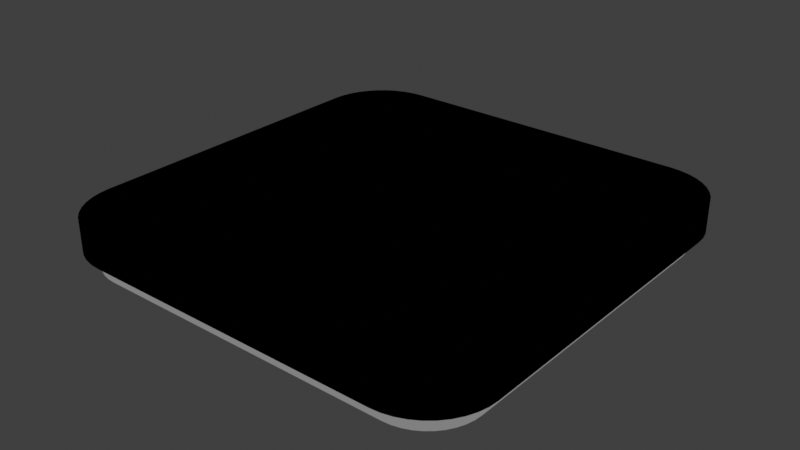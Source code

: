 # Source: BasePlot.blend  (saved by Blender 4.5.90; exported with 4.5.12 LTS)
import bpy
from mathutils import Matrix  # noqa: F401  (used for matrix-valued properties, if any)

bpy.ops.wm.read_factory_settings(use_empty=True)
scene = bpy.context.scene
scene.name = 'Scene'

# ---- collections
col_collection = bpy.data.collections.new('Collection'); scene.collection.children.link(col_collection)

# ---- materials (node trees are filled in below, after node groups)
mat_material = bpy.data.materials.new('Material')
mat_material.alpha_threshold = 0.0
mat_material.use_backface_culling = True
mat_material.roughness = 0.5
mat_material.line_color = (0.0, 0.0, 0.0, 1.0)
mat_material_001 = bpy.data.materials.new('Material.001')
mat_material_001.use_backface_culling = True
mat_material_002 = bpy.data.materials.new('Material.002')
mat_material_002.use_backface_culling = True

# ---- material node trees
mat_material.use_nodes = True; mat_material.node_tree.nodes.clear()
_N = mat_material.node_tree.nodes; _L = mat_material.node_tree.links
n0 = _N.new('ShaderNodeOutputMaterial'); n0.name = 'Material Output'; n0.location = (300, 300)
n1 = _N.new('ShaderNodeEmission'); n1.name = 'Emission'; n1.location = (10, 300)
_L.new(n1.outputs[0], n0.inputs[0])
n0.is_active_output = True
mat_material_001.use_nodes = True; mat_material_001.node_tree.nodes.clear()
_N = mat_material_001.node_tree.nodes; _L = mat_material_001.node_tree.links
n0 = _N.new('ShaderNodeOutputMaterial'); n0.name = 'Material Output'; n0.location = (200, 100)
n1 = _N.new('ShaderNodeEmission'); n1.name = 'Emission'; n1.location = (-200, 100)
n1.inputs[0].default_value = (0.2159, 0.2159, 0.2159, 1.0)
_L.new(n1.outputs[0], n0.inputs[0])
n0.is_active_output = True
mat_material_002.use_nodes = True; mat_material_002.node_tree.nodes.clear()
_N = mat_material_002.node_tree.nodes; _L = mat_material_002.node_tree.links
n0 = _N.new('ShaderNodeOutputMaterial'); n0.name = 'Material Output'; n0.location = (200, 100)
n1 = _N.new('ShaderNodeEmission'); n1.name = 'Emission'; n1.location = (-200, 100)
n1.inputs[0].default_value = (0.0, 0.0, 0.0, 1.0)
_L.new(n1.outputs[0], n0.inputs[0])
n0.is_active_output = True

# ---- world
world_world = bpy.data.worlds.new('World'); scene.world = world_world
world_world.use_nodes = True; world_world.node_tree.nodes.clear()
_N = world_world.node_tree.nodes; _L = world_world.node_tree.links
n0 = _N.new('ShaderNodeOutputWorld'); n0.name = 'World Output'; n0.location = (300, 300)
n1 = _N.new('ShaderNodeBackground'); n1.name = 'Background'; n1.location = (10, 300)
n1.inputs[0].default_value = (0.05088, 0.05088, 0.05088, 1.0)
_L.new(n1.outputs[0], n0.inputs[0])
n0.is_active_output = True
world_world.color = (0.05088, 0.05088, 0.05088)
world_world.sun_shadow_jitter_overblur = 0.0

# ---- meshes
me_ig__cube = bpy.data.meshes.new('[IG] Cube')
me_ig__cube.from_pydata([(8.0, 6.0, 0.0), (6.0, 8.0, 0.0), (7.975, 6.313, 0.0), (7.902, 6.618, 0.0), (7.782, 6.908, 0.0), (7.618, 7.176, 0.0), (7.414, 7.414, 0.0), (7.176, 7.618, 0.0), (6.908, 7.782, 0.0), (6.618, 7.902, 0.0), (6.313, 7.975, 0.0), (6.0, 8.0, -1.5), (8.0, 6.0, -1.5), (6.313, 7.975, -1.5), (6.618, 7.902, -1.5), (6.908, 7.782, -1.5), (7.176, 7.618, -1.5), (7.414, 7.414, -1.5), (7.618, 7.176, -1.5), (7.782, 6.908, -1.5), (7.902, 6.618, -1.5), (7.975, 6.313, -1.5), (6.0, -8.0, 0.0), (8.0, -6.0, 0.0), (6.313, -7.975, 0.0), (6.618, -7.902, 0.0), (6.908, -7.782, 0.0), (7.176, -7.618, 0.0), (7.414, -7.414, 0.0), (7.618, -7.176, 0.0), (7.782, -6.908, 0.0), (7.902, -6.618, 0.0), (7.975, -6.313, 0.0), (8.0, -6.0, -1.5), (6.0, -8.0, -1.5), (7.975, -6.313, -1.5), (7.902, -6.618, -1.5), (7.782, -6.908, -1.5), (7.618, -7.176, -1.5), (7.414, -7.414, -1.5), (7.176, -7.618, -1.5), (6.908, -7.782, -1.5), (6.618, -7.902, -1.5), (6.313, -7.975, -1.5), (-6.0, 8.0, 0.0), (-8.0, 6.0, 0.0), (-6.313, 7.975, 0.0), (-6.618, 7.902, 0.0), (-6.908, 7.782, 0.0), (-7.176, 7.618, 0.0), (-7.414, 7.414, 0.0), (-7.618, 7.176, 0.0), (-7.782, 6.908, 0.0), (-7.902, 6.618, 0.0), (-7.975, 6.313, 0.0), (-8.0, 6.0, -1.5), (-6.0, 8.0, -1.5), (-7.975, 6.313, -1.5), (-7.902, 6.618, -1.5), (-7.782, 6.908, -1.5), (-7.618, 7.176, -1.5), (-7.414, 7.414, -1.5), (-7.176, 7.618, -1.5), (-6.908, 7.782, -1.5), (-6.618, 7.902, -1.5), (-6.313, 7.975, -1.5), (-8.0, -6.0, 0.0), (-6.0, -8.0, 0.0), (-7.975, -6.313, 0.0), (-7.902, -6.618, 0.0), (-7.782, -6.908, 0.0), (-7.618, -7.176, 0.0), (-7.414, -7.414, 0.0), (-7.176, -7.618, 0.0), (-6.908, -7.782, 0.0), (-6.618, -7.902, 0.0), (-6.313, -7.975, 0.0), (-6.0, -8.0, -1.5), (-8.0, -6.0, -1.5), (-6.313, -7.975, -1.5), (-6.618, -7.902, -1.5), (-6.908, -7.782, -1.5), (-7.176, -7.618, -1.5), (-7.414, -7.414, -1.5), (-7.618, -7.176, -1.5), (-7.782, -6.908, -1.5), (-7.902, -6.618, -1.5), (-7.975, -6.313, -1.5)], [], [(0, 12, 21, 2), (2, 21, 20, 3), (3, 20, 19, 4), (4, 19, 18, 5), (5, 18, 17, 6), (6, 17, 16, 7), (7, 16, 15, 8), (8, 15, 14, 9), (9, 14, 13, 10), (10, 13, 11, 1), (77, 67, 76, 79), (79, 76, 75, 80), (80, 75, 74, 81), (81, 74, 73, 82), (82, 73, 72, 83), (83, 72, 71, 84), (84, 71, 70, 85), (85, 70, 69, 86), (86, 69, 68, 87), (87, 68, 66, 78), (22, 34, 43, 24), (24, 43, 42, 25), (25, 42, 41, 26), (26, 41, 40, 27), (27, 40, 39, 28), (28, 39, 38, 29), (29, 38, 37, 30), (30, 37, 36, 31), (31, 36, 35, 32), (32, 35, 33, 23), (44, 56, 65, 46), (46, 65, 64, 47), (47, 64, 63, 48), (48, 63, 62, 49), (49, 62, 61, 50), (50, 61, 60, 51), (51, 60, 59, 52), (52, 59, 58, 53), (53, 58, 57, 54), (54, 57, 55, 45), (56, 44, 1, 11), (12, 0, 23, 33), (0, 2, 3, 4, 5, 6, 7, 8, 9, 10, 1, 44, 46, 47, 48, 49, 50, 51, 52, 53, 54, 45, 66, 68, 69, 70, 71, 72, 73, 74, 75, 76, 67, 22, 24, 25, 26, 27, 28, 29, 30, 31, 32, 23), (55, 57, 58, 59, 60, 61, 62, 63, 64, 65, 56, 11, 13, 14, 15, 16, 17, 18, 19, 20, 21, 12, 33, 35, 36, 37, 38, 39, 40, 41, 42, 43, 34, 77, 79, 80, 81, 82, 83, 84, 85, 86, 87, 78), (34, 22, 67, 77), (78, 66, 45, 55)])
me_ig__cube.polygons.foreach_set('material_index', [1, 1, 1, 1, 1, 1, 1, 1, 1, 1, 1, 1, 1, 1, 1, 1, 1, 1, 1, 1, 1, 1, 1, 1, 1, 1, 1, 1, 1, 1, 1, 1, 1, 1, 1, 1, 1, 1, 1, 1, 1, 1, 0, 0, 1, 1])
_uv = me_ig__cube.uv_layers.new(name='UVMap')
_uv.uv.foreach_set('vector', [0.625, 0.5312, 0.375, 0.5312, 0.3746, 0.5264, 0.6254, 0.5264, 0.6254, 0.5264, 0.3746, 0.5264, 0.3735, 0.5216, 0.6265, 0.5216, 0.6265, 0.5216, 0.3735, 0.5216, 0.3716, 0.5171, 0.6284, 0.5171, 0.6284, 0.5171, 0.3716, 0.5171, 0.3691, 0.5129, 0.6309, 0.5129, 0.6309, 0.5129, 0.3691, 0.5129, 0.3659, 0.5091, 0.6341, 0.5091, 0.6341, 0.5091, 0.3659, 0.5091, 0.3622, 0.5059, 0.6378, 0.5059, 0.6378, 0.5059, 0.3622, 0.5059, 0.358, 0.5033, 0.642, 0.5033, 0.642, 0.5033, 0.358, 0.5033, 0.3535, 0.5014, 0.6465, 0.5014, 0.6465, 0.5014, 0.3535, 0.5014, 0.3487, 0.5003, 0.6513, 0.5003, 0.6513, 0.5003, 0.3487, 0.5003, 0.3459, 0.4979, 0.6541, 0.4979, 0.375, 0.9688, 0.625, 0.9688, 0.625, 0.9736, 0.375, 0.9736, 0.375, 0.9736, 0.625, 0.9736, 0.625, 0.9784, 0.375, 0.9784, 0.375, 0.9784, 0.625, 0.9784, 0.625, 0.9829, 0.375, 0.9829, 0.375, 0.9829, 0.625, 0.9829, 0.625, 0.9871, 0.375, 0.9871, 0.375, 0.9871, 0.625, 0.9871, 0.625, 1.0, 0.375, 1.0, 0.375, 0.0, 0.625, 0.0, 0.625, 0.01288, 0.375, 0.01288, 0.375, 0.01288, 0.625, 0.01288, 0.625, 0.01706, 0.375, 0.01706, 0.375, 0.01706, 0.625, 0.01706, 0.625, 0.02159, 0.375, 0.02159, 0.375, 0.02159, 0.625, 0.02159, 0.625, 0.02636, 0.375, 0.02636, 0.375, 0.02636, 0.625, 0.02636, 0.625, 0.03125, 0.375, 0.03125, 0.6541, 0.7521, 0.3459, 0.7521, 0.3487, 0.7497, 0.6513, 0.7497, 0.6513, 0.7497, 0.3487, 0.7497, 0.3535, 0.7486, 0.6465, 0.7486, 0.6465, 0.7486, 0.3535, 0.7486, 0.358, 0.7467, 0.642, 0.7467, 0.642, 0.7467, 0.358, 0.7467, 0.3622, 0.7441, 0.6378, 0.7441, 0.6378, 0.7441, 0.3622, 0.7441, 0.3659, 0.7409, 0.6341, 0.7409, 0.6341, 0.7409, 0.3659, 0.7409, 0.3691, 0.7371, 0.6309, 0.7371, 0.6309, 0.7371, 0.3691, 0.7371, 0.3716, 0.7329, 0.6284, 0.7329, 0.6284, 0.7329, 0.3716, 0.7329, 0.3735, 0.7284, 0.6265, 0.7284, 0.6265, 0.7284, 0.3735, 0.7284, 0.3746, 0.7236, 0.6254, 0.7236, 0.6254, 0.7236, 0.3746, 0.7236, 0.375, 0.7188, 0.625, 0.7188, 0.625, 0.2812, 0.375, 0.2812, 0.375, 0.2764, 0.625, 0.2764, 0.625, 0.2764, 0.375, 0.2764, 0.375, 0.2716, 0.625, 0.2716, 0.625, 0.2716, 0.375, 0.2716, 0.375, 0.2671, 0.625, 0.2671, 0.625, 0.2671, 0.375, 0.2671, 0.375, 0.2629, 0.625, 0.2629, 0.625, 0.2629, 0.375, 0.2629, 0.375, 0.25, 0.625, 0.25, 0.625, 0.25, 0.375, 0.25, 0.375, 0.2371, 0.625, 0.2371, 0.625, 0.2371, 0.375, 0.2371, 0.375, 0.2329, 0.625, 0.2329, 0.625, 0.2329, 0.375, 0.2329, 0.375, 0.2284, 0.625, 0.2284, 0.625, 0.2284, 0.375, 0.2284, 0.375, 0.2236, 0.625, 0.2236, 0.625, 0.2236, 0.375, 0.2236, 0.375, 0.2188, 0.625, 0.2188, 0.375, 0.2812, 0.625, 0.2812, 0.6541, 0.4979, 0.3459, 0.4979, 0.375, 0.5312, 0.625, 0.5312, 0.625, 0.7188, 0.375, 0.7188, 0.625, 0.5312, 0.6254, 0.5264, 0.6265, 0.5216, 0.6284, 0.5171, 0.6309, 0.5129, 0.6341, 0.5091, 0.6378, 0.5059, 0.642, 0.5033, 0.6465, 0.5014, 0.6513, 0.5003, 0.6541, 0.4979, 0.8438, 0.5, 0.8486, 0.5004, 0.8534, 0.5015, 0.8579, 0.5034, 0.8621, 0.506, 0.8658, 0.5092, 0.869, 0.5129, 0.8716, 0.5171, 0.8735, 0.5216, 0.8746, 0.5264, 0.875, 0.5312, 0.875, 0.7188, 0.8746, 0.7236, 0.8735, 0.7284, 0.8716, 0.7329, 0.869, 0.7371, 0.8658, 0.7408, 0.8621, 0.744, 0.8579, 0.7466, 0.8534, 0.7485, 0.8486, 0.7496, 0.8438, 0.75, 0.6541, 0.7521, 0.6513, 0.7497, 0.6465, 0.7486, 0.642, 0.7467, 0.6378, 0.7441, 0.6341, 0.7409, 0.6309, 0.7371, 0.6284, 0.7329, 0.6265, 0.7284, 0.6254, 0.7236, 0.625, 0.7188, 0.125, 0.5312, 0.1254, 0.5264, 0.1265, 0.5216, 0.1284, 0.5171, 0.131, 0.5129, 0.1342, 0.5092, 0.1379, 0.506, 0.1421, 0.5034, 0.1466, 0.5015, 0.1514, 0.5004, 0.1562, 0.5, 0.3459, 0.4979, 0.3487, 0.5003, 0.3535, 0.5014, 0.358, 0.5033, 0.3622, 0.5059, 0.3659, 0.5091, 0.3691, 0.5129, 0.3716, 0.5171, 0.3735, 0.5216, 0.3746, 0.5264, 0.375, 0.5312, 0.375, 0.7188, 0.3746, 0.7236, 0.3735, 0.7284, 0.3716, 0.7329, 0.3691, 0.7371, 0.3659, 0.7409, 0.3622, 0.7441, 0.358, 0.7467, 0.3535, 0.7486, 0.3487, 0.7497, 0.3459, 0.7521, 0.1562, 0.75, 0.1514, 0.7496, 0.1466, 0.7485, 0.1421, 0.7466, 0.1379, 0.744, 0.1342, 0.7408, 0.131, 0.7371, 0.1284, 0.7329, 0.1265, 0.7284, 0.1254, 0.7236, 0.125, 0.7188, 0.3459, 0.7521, 0.6541, 0.7521, 0.625, 0.9688, 0.375, 0.9688, 0.375, 0.03125, 0.625, 0.03125, 0.625, 0.2188, 0.375, 0.2188])
me_ig__cube.materials.append(mat_material)
me_ig__cube.materials.append(mat_material_001)
me_ig__cube.materials.append(mat_material_002)
me_ig__cube.use_mirror_vertex_groups = False
me_ig__cube.update()
me_ig__cube_001 = bpy.data.meshes.new('[IG] Cube.001')
me_ig__cube_001.from_pydata([(8.536, 6.021, 0.5238), (6.021, 8.536, 0.5238), (8.512, 6.398, 0.5174), (8.418, 6.786, 0.5174), (8.266, 7.154, 0.5174), (8.057, 7.495, 0.5174), (7.798, 7.798, 0.5174), (7.495, 8.057, 0.5174), (7.154, 8.266, 0.5174), (6.786, 8.418, 0.5174), (6.398, 8.512, 0.5174), (6.021, 8.536, -0.7424), (8.536, 6.021, -0.7424), (6.398, 8.512, -0.736), (6.786, 8.418, -0.736), (7.154, 8.266, -0.736), (7.495, 8.057, -0.736), (7.798, 7.798, -0.736), (8.057, 7.495, -0.736), (8.266, 7.154, -0.736), (8.418, 6.786, -0.736), (8.512, 6.398, -0.736), (6.021, -8.536, 0.5238), (8.536, -6.021, 0.5238), (6.398, -8.512, 0.5174), (6.786, -8.418, 0.5174), (7.154, -8.266, 0.5174), (7.495, -8.057, 0.5174), (7.798, -7.798, 0.5174), (8.057, -7.495, 0.5174), (8.266, -7.154, 0.5174), (8.418, -6.786, 0.5174), (8.512, -6.398, 0.5174), (8.536, -6.021, -0.7424), (6.021, -8.536, -0.7424), (8.512, -6.398, -0.736), (8.418, -6.786, -0.736), (8.266, -7.154, -0.736), (8.057, -7.495, -0.736), (7.798, -7.798, -0.736), (7.495, -8.057, -0.736), (7.154, -8.266, -0.736), (6.786, -8.418, -0.736), (6.398, -8.512, -0.736), (-6.021, 8.536, 0.5238), (-8.536, 6.021, 0.5238), (-6.398, 8.512, 0.5174), (-6.786, 8.418, 0.5174), (-7.154, 8.266, 0.5174), (-7.495, 8.057, 0.5174), (-7.798, 7.798, 0.5174), (-8.057, 7.495, 0.5174), (-8.266, 7.154, 0.5174), (-8.418, 6.786, 0.5174), (-8.512, 6.398, 0.5174), (-8.536, 6.021, -0.7424), (-6.021, 8.536, -0.7424), (-8.512, 6.398, -0.736), (-8.418, 6.786, -0.736), (-8.266, 7.154, -0.736), (-8.057, 7.495, -0.736), (-7.798, 7.798, -0.736), (-7.495, 8.057, -0.736), (-7.154, 8.266, -0.736), (-6.786, 8.418, -0.736), (-6.398, 8.512, -0.736), (-8.536, -6.021, 0.5238), (-6.021, -8.536, 0.5238), (-8.512, -6.398, 0.5174), (-8.418, -6.786, 0.5174), (-8.266, -7.154, 0.5174), (-8.057, -7.495, 0.5174), (-7.798, -7.798, 0.5174), (-7.495, -8.057, 0.5174), (-7.154, -8.266, 0.5174), (-6.786, -8.418, 0.5174), (-6.398, -8.512, 0.5174), (-6.021, -8.536, -0.7424), (-8.536, -6.021, -0.7424), (-6.398, -8.512, -0.736), (-6.786, -8.418, -0.736), (-7.154, -8.266, -0.736), (-7.495, -8.057, -0.736), (-7.798, -7.798, -0.736), (-8.057, -7.495, -0.736), (-8.266, -7.154, -0.736), (-8.418, -6.786, -0.736), (-8.512, -6.398, -0.736)], [], [(0, 2, 21, 12), (2, 3, 20, 21), (3, 4, 19, 20), (4, 5, 18, 19), (5, 6, 17, 18), (6, 7, 16, 17), (7, 8, 15, 16), (8, 9, 14, 15), (9, 10, 13, 14), (10, 1, 11, 13), (77, 79, 76, 67), (79, 80, 75, 76), (80, 81, 74, 75), (81, 82, 73, 74), (82, 83, 72, 73), (83, 84, 71, 72), (84, 85, 70, 71), (85, 86, 69, 70), (86, 87, 68, 69), (87, 78, 66, 68), (22, 24, 43, 34), (24, 25, 42, 43), (25, 26, 41, 42), (26, 27, 40, 41), (27, 28, 39, 40), (28, 29, 38, 39), (29, 30, 37, 38), (30, 31, 36, 37), (31, 32, 35, 36), (32, 23, 33, 35), (44, 46, 65, 56), (46, 47, 64, 65), (47, 48, 63, 64), (48, 49, 62, 63), (49, 50, 61, 62), (50, 51, 60, 61), (51, 52, 59, 60), (52, 53, 58, 59), (53, 54, 57, 58), (54, 45, 55, 57), (56, 11, 1, 44), (12, 33, 23, 0), (0, 23, 32, 31, 30, 29, 28, 27, 26, 25, 24, 22, 67, 76, 75, 74, 73, 72, 71, 70, 69, 68, 66, 45, 54, 53, 52, 51, 50, 49, 48, 47, 46, 44, 1, 10, 9, 8, 7, 6, 5, 4, 3, 2), (55, 78, 87, 86, 85, 84, 83, 82, 81, 80, 79, 77, 34, 43, 42, 41, 40, 39, 38, 37, 36, 35, 33, 12, 21, 20, 19, 18, 17, 16, 15, 14, 13, 11, 56, 65, 64, 63, 62, 61, 60, 59, 58, 57), (34, 77, 67, 22), (78, 55, 45, 66)])
me_ig__cube_001.polygons.foreach_set('material_index', [2, 2, 2, 2, 2, 2, 2, 2, 2, 2, 2, 2, 2, 2, 2, 2, 2, 2, 2, 2, 2, 2, 2, 2, 2, 2, 2, 2, 2, 2, 2, 2, 2, 2, 2, 2, 2, 2, 2, 2, 2, 2, 2, 2, 2, 2])
_uv = me_ig__cube_001.uv_layers.new(name='UVMap')
_uv.uv.foreach_set('vector', [0.625, 0.5312, 0.6254, 0.5264, 0.3746, 0.5264, 0.375, 0.5312, 0.6254, 0.5264, 0.6265, 0.5216, 0.3735, 0.5216, 0.3746, 0.5264, 0.6265, 0.5216, 0.6284, 0.5171, 0.3716, 0.5171, 0.3735, 0.5216, 0.6284, 0.5171, 0.6309, 0.5129, 0.3691, 0.5129, 0.3716, 0.5171, 0.6309, 0.5129, 0.6341, 0.5091, 0.3659, 0.5091, 0.3691, 0.5129, 0.6341, 0.5091, 0.6378, 0.5059, 0.3622, 0.5059, 0.3659, 0.5091, 0.6378, 0.5059, 0.642, 0.5033, 0.358, 0.5033, 0.3622, 0.5059, 0.642, 0.5033, 0.6465, 0.5014, 0.3535, 0.5014, 0.358, 0.5033, 0.6465, 0.5014, 0.6513, 0.5003, 0.3487, 0.5003, 0.3535, 0.5014, 0.6513, 0.5003, 0.6541, 0.4979, 0.3459, 0.4979, 0.3487, 0.5003, 0.375, 0.9688, 0.375, 0.9736, 0.625, 0.9736, 0.625, 0.9688, 0.375, 0.9736, 0.375, 0.9784, 0.625, 0.9784, 0.625, 0.9736, 0.375, 0.9784, 0.375, 0.9829, 0.625, 0.9829, 0.625, 0.9784, 0.375, 0.9829, 0.375, 0.9871, 0.625, 0.9871, 0.625, 0.9829, 0.375, 0.9871, 0.375, 1.0, 0.625, 1.0, 0.625, 0.9871, 0.375, 0.0, 0.375, 0.01288, 0.625, 0.01288, 0.625, 0.0, 0.375, 0.01288, 0.375, 0.01706, 0.625, 0.01706, 0.625, 0.01288, 0.375, 0.01706, 0.375, 0.02159, 0.625, 0.02159, 0.625, 0.01706, 0.375, 0.02159, 0.375, 0.02636, 0.625, 0.02636, 0.625, 0.02159, 0.375, 0.02636, 0.375, 0.03125, 0.625, 0.03125, 0.625, 0.02636, 0.6541, 0.7521, 0.6513, 0.7497, 0.3487, 0.7497, 0.3459, 0.7521, 0.6513, 0.7497, 0.6465, 0.7486, 0.3535, 0.7486, 0.3487, 0.7497, 0.6465, 0.7486, 0.642, 0.7467, 0.358, 0.7467, 0.3535, 0.7486, 0.642, 0.7467, 0.6378, 0.7441, 0.3622, 0.7441, 0.358, 0.7467, 0.6378, 0.7441, 0.6341, 0.7409, 0.3659, 0.7409, 0.3622, 0.7441, 0.6341, 0.7409, 0.6309, 0.7371, 0.3691, 0.7371, 0.3659, 0.7409, 0.6309, 0.7371, 0.6284, 0.7329, 0.3716, 0.7329, 0.3691, 0.7371, 0.6284, 0.7329, 0.6265, 0.7284, 0.3735, 0.7284, 0.3716, 0.7329, 0.6265, 0.7284, 0.6254, 0.7236, 0.3746, 0.7236, 0.3735, 0.7284, 0.6254, 0.7236, 0.625, 0.7188, 0.375, 0.7188, 0.3746, 0.7236, 0.625, 0.2812, 0.625, 0.2764, 0.375, 0.2764, 0.375, 0.2812, 0.625, 0.2764, 0.625, 0.2716, 0.375, 0.2716, 0.375, 0.2764, 0.625, 0.2716, 0.625, 0.2671, 0.375, 0.2671, 0.375, 0.2716, 0.625, 0.2671, 0.625, 0.2629, 0.375, 0.2629, 0.375, 0.2671, 0.625, 0.2629, 0.625, 0.25, 0.375, 0.25, 0.375, 0.2629, 0.625, 0.25, 0.625, 0.2371, 0.375, 0.2371, 0.375, 0.25, 0.625, 0.2371, 0.625, 0.2329, 0.375, 0.2329, 0.375, 0.2371, 0.625, 0.2329, 0.625, 0.2284, 0.375, 0.2284, 0.375, 0.2329, 0.625, 0.2284, 0.625, 0.2236, 0.375, 0.2236, 0.375, 0.2284, 0.625, 0.2236, 0.625, 0.2188, 0.375, 0.2188, 0.375, 0.2236, 0.375, 0.2812, 0.3459, 0.4979, 0.6541, 0.4979, 0.625, 0.2812, 0.375, 0.5312, 0.375, 0.7188, 0.625, 0.7188, 0.625, 0.5312, 0.625, 0.5312, 0.625, 0.7188, 0.6254, 0.7236, 0.6265, 0.7284, 0.6284, 0.7329, 0.6309, 0.7371, 0.6341, 0.7409, 0.6378, 0.7441, 0.642, 0.7467, 0.6465, 0.7486, 0.6513, 0.7497, 0.6541, 0.7521, 0.8438, 0.75, 0.8486, 0.7496, 0.8534, 0.7485, 0.8579, 0.7466, 0.8621, 0.744, 0.8658, 0.7408, 0.869, 0.7371, 0.8716, 0.7329, 0.8735, 0.7284, 0.8746, 0.7236, 0.875, 0.7188, 0.875, 0.5312, 0.8746, 0.5264, 0.8735, 0.5216, 0.8716, 0.5171, 0.869, 0.5129, 0.8658, 0.5092, 0.8621, 0.506, 0.8579, 0.5034, 0.8534, 0.5015, 0.8486, 0.5004, 0.8438, 0.5, 0.6541, 0.4979, 0.6513, 0.5003, 0.6465, 0.5014, 0.642, 0.5033, 0.6378, 0.5059, 0.6341, 0.5091, 0.6309, 0.5129, 0.6284, 0.5171, 0.6265, 0.5216, 0.6254, 0.5264, 0.125, 0.5312, 0.125, 0.7188, 0.1254, 0.7236, 0.1265, 0.7284, 0.1284, 0.7329, 0.131, 0.7371, 0.1342, 0.7408, 0.1379, 0.744, 0.1421, 0.7466, 0.1466, 0.7485, 0.1514, 0.7496, 0.1562, 0.75, 0.3459, 0.7521, 0.3487, 0.7497, 0.3535, 0.7486, 0.358, 0.7467, 0.3622, 0.7441, 0.3659, 0.7409, 0.3691, 0.7371, 0.3716, 0.7329, 0.3735, 0.7284, 0.3746, 0.7236, 0.375, 0.7188, 0.375, 0.5312, 0.3746, 0.5264, 0.3735, 0.5216, 0.3716, 0.5171, 0.3691, 0.5129, 0.3659, 0.5091, 0.3622, 0.5059, 0.358, 0.5033, 0.3535, 0.5014, 0.3487, 0.5003, 0.3459, 0.4979, 0.1562, 0.5, 0.1514, 0.5004, 0.1466, 0.5015, 0.1421, 0.5034, 0.1379, 0.506, 0.1342, 0.5092, 0.131, 0.5129, 0.1284, 0.5171, 0.1265, 0.5216, 0.1254, 0.5264, 0.3459, 0.7521, 0.375, 0.9688, 0.625, 0.9688, 0.6541, 0.7521, 0.375, 0.03125, 0.375, 0.2188, 0.625, 0.2188, 0.625, 0.03125])
me_ig__cube_001.materials.append(mat_material)
me_ig__cube_001.materials.append(mat_material_001)
me_ig__cube_001.materials.append(mat_material_002)
me_ig__cube_001.use_mirror_vertex_groups = False
me_ig__cube_001.update()

# ---- objects
ob_plot = bpy.data.objects.new('Plot', me_ig__cube)
ob_plotoutline = bpy.data.objects.new('PlotOutline', me_ig__cube_001)

# ---- transforms, parenting, visibility, modifiers, constraints
ob_plot.location = (0.0, 0.0, 0.0)
ob_plot.lock_rotations_4d = False
ob_plot.empty_display_type = 'ARROWS'
ob_plot.lineart.crease_threshold = 0.0
ob_plotoutline.location = (0.0, 0.0, 0.0)
ob_plotoutline.lock_rotations_4d = False
ob_plotoutline.empty_display_type = 'ARROWS'
ob_plotoutline.lineart.crease_threshold = 0.0

# ---- collection membership
col_collection.objects.link(ob_plot)
col_collection.objects.link(ob_plotoutline)

# ---- scene / render settings (as saved in the file)
scene.frame_start = 0; scene.frame_end = 250; scene.frame_set(0)
scene.render.engine = 'BLENDER_EEVEE_NEXT'
scene.render.image_settings.file_format = 'FFMPEG'
scene.render.image_settings.color_mode = 'RGB'
scene.render.fps = 60
scene.view_settings.view_transform = 'Standard'
bpy.context.view_layer.update()

# ---- added for rendering (the .blend has no active camera): camera
cam_auto = bpy.data.cameras.new('AutoCamera')
cam_auto.lens = 50.0
cam_auto.sensor_width = 36.0
cam_auto.clip_end = 1000.0
ob_auto_camera = bpy.data.objects.new('AutoCamera', cam_auto)
scene.collection.objects.link(ob_auto_camera)
ob_auto_camera.location = (22.4175, -26.9009, 17.4459)
ob_auto_camera.rotation_euler = (1.09748, -7.21219e-08, 0.694738)
scene.camera = ob_auto_camera
bpy.context.view_layer.update()
